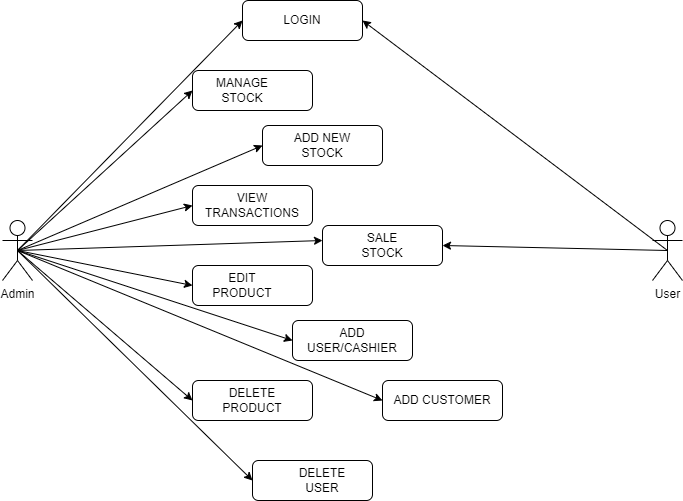

The diagram above was exported from draw.io. Its source (the exported page's mxGraphModel, read from the mxfile embedded in the PNG):
<mxGraphModel dx="868" dy="488" grid="1" gridSize="10" guides="1" tooltips="1" connect="1" arrows="1" fold="1" page="1" pageScale="1" pageWidth="850" pageHeight="1100" math="0" shadow="0">
  <root>
    <mxCell id="0" />
    <mxCell id="1" parent="0" />
    <mxCell id="mVWDGTc2LQqtPDc5lW1S-1" value="User" style="shape=umlActor;verticalLabelPosition=bottom;verticalAlign=top;html=1;outlineConnect=0;" parent="1" vertex="1">
      <mxGeometry x="740" y="230" width="30" height="60" as="geometry" />
    </mxCell>
    <mxCell id="mVWDGTc2LQqtPDc5lW1S-2" value="Admin" style="shape=umlActor;verticalLabelPosition=bottom;verticalAlign=top;html=1;outlineConnect=0;" parent="1" vertex="1">
      <mxGeometry x="90" y="230" width="30" height="60" as="geometry" />
    </mxCell>
    <mxCell id="mVWDGTc2LQqtPDc5lW1S-4" value="" style="rounded=1;whiteSpace=wrap;html=1;" parent="1" vertex="1">
      <mxGeometry x="330" y="10" width="120" height="40" as="geometry" />
    </mxCell>
    <mxCell id="mVWDGTc2LQqtPDc5lW1S-5" value="" style="rounded=1;whiteSpace=wrap;html=1;" parent="1" vertex="1">
      <mxGeometry x="350" y="135" width="120" height="40" as="geometry" />
    </mxCell>
    <mxCell id="mVWDGTc2LQqtPDc5lW1S-6" value="" style="rounded=1;whiteSpace=wrap;html=1;" parent="1" vertex="1">
      <mxGeometry x="280" y="390" width="120" height="40" as="geometry" />
    </mxCell>
    <mxCell id="mVWDGTc2LQqtPDc5lW1S-7" value="" style="rounded=1;whiteSpace=wrap;html=1;" parent="1" vertex="1">
      <mxGeometry x="340" y="470" width="120" height="40" as="geometry" />
    </mxCell>
    <mxCell id="mVWDGTc2LQqtPDc5lW1S-10" value="DELETE PRODUCT" style="text;html=1;strokeColor=none;fillColor=none;align=center;verticalAlign=middle;whiteSpace=wrap;rounded=0;" parent="1" vertex="1">
      <mxGeometry x="320" y="395" width="40" height="30" as="geometry" />
    </mxCell>
    <mxCell id="mVWDGTc2LQqtPDc5lW1S-11" value="DELETE USER" style="text;html=1;strokeColor=none;fillColor=none;align=center;verticalAlign=middle;whiteSpace=wrap;rounded=0;" parent="1" vertex="1">
      <mxGeometry x="380" y="475" width="60" height="30" as="geometry" />
    </mxCell>
    <mxCell id="mVWDGTc2LQqtPDc5lW1S-12" value="" style="rounded=1;whiteSpace=wrap;html=1;" parent="1" vertex="1">
      <mxGeometry x="410" y="235" width="120" height="40" as="geometry" />
    </mxCell>
    <mxCell id="mVWDGTc2LQqtPDc5lW1S-13" value="SALE STOCK" style="text;html=1;strokeColor=none;fillColor=none;align=center;verticalAlign=middle;whiteSpace=wrap;rounded=0;" parent="1" vertex="1">
      <mxGeometry x="440" y="240" width="60" height="30" as="geometry" />
    </mxCell>
    <mxCell id="mVWDGTc2LQqtPDc5lW1S-14" value="ADD NEW STOCK" style="text;html=1;strokeColor=none;fillColor=none;align=center;verticalAlign=middle;whiteSpace=wrap;rounded=0;" parent="1" vertex="1">
      <mxGeometry x="380" y="140" width="60" height="30" as="geometry" />
    </mxCell>
    <mxCell id="mVWDGTc2LQqtPDc5lW1S-15" value="" style="rounded=1;whiteSpace=wrap;html=1;" parent="1" vertex="1">
      <mxGeometry x="280" y="275" width="120" height="40" as="geometry" />
    </mxCell>
    <mxCell id="mVWDGTc2LQqtPDc5lW1S-16" value="EDIT PRODUCT" style="text;html=1;strokeColor=none;fillColor=none;align=center;verticalAlign=middle;whiteSpace=wrap;rounded=0;" parent="1" vertex="1">
      <mxGeometry x="300" y="280" width="60" height="30" as="geometry" />
    </mxCell>
    <mxCell id="mVWDGTc2LQqtPDc5lW1S-19" value="" style="rounded=1;whiteSpace=wrap;html=1;" parent="1" vertex="1">
      <mxGeometry x="280" y="195" width="120" height="40" as="geometry" />
    </mxCell>
    <mxCell id="mVWDGTc2LQqtPDc5lW1S-20" value="VIEW TRANSACTIONS" style="text;html=1;strokeColor=none;fillColor=none;align=center;verticalAlign=middle;whiteSpace=wrap;rounded=0;" parent="1" vertex="1">
      <mxGeometry x="310" y="200" width="60" height="30" as="geometry" />
    </mxCell>
    <mxCell id="mVWDGTc2LQqtPDc5lW1S-21" value="" style="rounded=1;whiteSpace=wrap;html=1;" parent="1" vertex="1">
      <mxGeometry x="280" y="80" width="120" height="40" as="geometry" />
    </mxCell>
    <mxCell id="mVWDGTc2LQqtPDc5lW1S-22" value="MANAGE STOCK" style="text;html=1;strokeColor=none;fillColor=none;align=center;verticalAlign=middle;whiteSpace=wrap;rounded=0;" parent="1" vertex="1">
      <mxGeometry x="300" y="85" width="60" height="30" as="geometry" />
    </mxCell>
    <mxCell id="mVWDGTc2LQqtPDc5lW1S-23" value="LOGIN" style="text;html=1;strokeColor=none;fillColor=none;align=center;verticalAlign=middle;whiteSpace=wrap;rounded=0;" parent="1" vertex="1">
      <mxGeometry x="360" y="15" width="60" height="30" as="geometry" />
    </mxCell>
    <mxCell id="mVWDGTc2LQqtPDc5lW1S-24" value="" style="endArrow=classic;html=1;rounded=0;entryX=1;entryY=0.5;entryDx=0;entryDy=0;exitX=0.5;exitY=0.5;exitDx=0;exitDy=0;exitPerimeter=0;" parent="1" source="mVWDGTc2LQqtPDc5lW1S-1" target="mVWDGTc2LQqtPDc5lW1S-4" edge="1">
      <mxGeometry width="50" height="50" relative="1" as="geometry">
        <mxPoint x="600" y="280" as="sourcePoint" />
        <mxPoint x="450" y="130" as="targetPoint" />
        <Array as="points" />
      </mxGeometry>
    </mxCell>
    <mxCell id="mVWDGTc2LQqtPDc5lW1S-25" value="" style="endArrow=classic;html=1;rounded=0;exitX=0.5;exitY=0.5;exitDx=0;exitDy=0;entryX=0;entryY=0.5;entryDx=0;entryDy=0;exitPerimeter=0;" parent="1" source="mVWDGTc2LQqtPDc5lW1S-2" target="mVWDGTc2LQqtPDc5lW1S-6" edge="1">
      <mxGeometry width="50" height="50" relative="1" as="geometry">
        <mxPoint x="400" y="330" as="sourcePoint" />
        <mxPoint x="450" y="280" as="targetPoint" />
      </mxGeometry>
    </mxCell>
    <mxCell id="mVWDGTc2LQqtPDc5lW1S-26" value="" style="endArrow=classic;html=1;rounded=0;entryX=0;entryY=0.5;entryDx=0;entryDy=0;exitX=0.5;exitY=0.5;exitDx=0;exitDy=0;exitPerimeter=0;" parent="1" source="mVWDGTc2LQqtPDc5lW1S-2" target="yWDXd94x4H9p9kceeTfG-2" edge="1">
      <mxGeometry width="50" height="50" relative="1" as="geometry">
        <mxPoint x="660" y="260" as="sourcePoint" />
        <mxPoint x="450" y="280" as="targetPoint" />
      </mxGeometry>
    </mxCell>
    <mxCell id="mVWDGTc2LQqtPDc5lW1S-27" value="" style="endArrow=classic;html=1;rounded=0;exitX=0.5;exitY=0.5;exitDx=0;exitDy=0;exitPerimeter=0;entryX=0;entryY=0.5;entryDx=0;entryDy=0;" parent="1" source="mVWDGTc2LQqtPDc5lW1S-2" target="mVWDGTc2LQqtPDc5lW1S-7" edge="1">
      <mxGeometry width="50" height="50" relative="1" as="geometry">
        <mxPoint x="400" y="330" as="sourcePoint" />
        <mxPoint x="450" y="280" as="targetPoint" />
      </mxGeometry>
    </mxCell>
    <mxCell id="mVWDGTc2LQqtPDc5lW1S-28" value="" style="endArrow=classic;html=1;rounded=0;exitX=0.5;exitY=0.5;exitDx=0;exitDy=0;exitPerimeter=0;entryX=1;entryY=0.5;entryDx=0;entryDy=0;" parent="1" source="mVWDGTc2LQqtPDc5lW1S-1" target="mVWDGTc2LQqtPDc5lW1S-12" edge="1">
      <mxGeometry width="50" height="50" relative="1" as="geometry">
        <mxPoint x="400" y="330" as="sourcePoint" />
        <mxPoint x="450" y="280" as="targetPoint" />
      </mxGeometry>
    </mxCell>
    <mxCell id="mVWDGTc2LQqtPDc5lW1S-29" value="" style="endArrow=classic;html=1;rounded=0;exitX=0.5;exitY=0.5;exitDx=0;exitDy=0;exitPerimeter=0;entryX=0;entryY=0.5;entryDx=0;entryDy=0;" parent="1" source="mVWDGTc2LQqtPDc5lW1S-2" target="mVWDGTc2LQqtPDc5lW1S-21" edge="1">
      <mxGeometry width="50" height="50" relative="1" as="geometry">
        <mxPoint x="400" y="330" as="sourcePoint" />
        <mxPoint x="450" y="280" as="targetPoint" />
      </mxGeometry>
    </mxCell>
    <mxCell id="mVWDGTc2LQqtPDc5lW1S-30" value="" style="endArrow=classic;html=1;rounded=0;exitX=0.5;exitY=0.5;exitDx=0;exitDy=0;exitPerimeter=0;entryX=0;entryY=0.5;entryDx=0;entryDy=0;" parent="1" source="mVWDGTc2LQqtPDc5lW1S-2" target="mVWDGTc2LQqtPDc5lW1S-5" edge="1">
      <mxGeometry width="50" height="50" relative="1" as="geometry">
        <mxPoint x="400" y="330" as="sourcePoint" />
        <mxPoint x="450" y="280" as="targetPoint" />
      </mxGeometry>
    </mxCell>
    <mxCell id="mVWDGTc2LQqtPDc5lW1S-31" value="" style="endArrow=classic;html=1;rounded=0;exitX=0.5;exitY=0.5;exitDx=0;exitDy=0;exitPerimeter=0;entryX=0;entryY=0.5;entryDx=0;entryDy=0;" parent="1" source="mVWDGTc2LQqtPDc5lW1S-2" edge="1" target="mVWDGTc2LQqtPDc5lW1S-19">
      <mxGeometry width="50" height="50" relative="1" as="geometry">
        <mxPoint x="400" y="330" as="sourcePoint" />
        <mxPoint x="320" y="270" as="targetPoint" />
      </mxGeometry>
    </mxCell>
    <mxCell id="mVWDGTc2LQqtPDc5lW1S-32" value="" style="endArrow=classic;html=1;rounded=0;exitX=0.5;exitY=0.5;exitDx=0;exitDy=0;exitPerimeter=0;entryX=0;entryY=0.5;entryDx=0;entryDy=0;" parent="1" source="mVWDGTc2LQqtPDc5lW1S-2" target="mVWDGTc2LQqtPDc5lW1S-15" edge="1">
      <mxGeometry width="50" height="50" relative="1" as="geometry">
        <mxPoint x="400" y="330" as="sourcePoint" />
        <mxPoint x="240" y="280" as="targetPoint" />
      </mxGeometry>
    </mxCell>
    <mxCell id="mVWDGTc2LQqtPDc5lW1S-33" value="" style="endArrow=classic;html=1;rounded=0;exitX=0.5;exitY=0.5;exitDx=0;exitDy=0;exitPerimeter=0;entryX=0;entryY=0.5;entryDx=0;entryDy=0;" parent="1" source="mVWDGTc2LQqtPDc5lW1S-2" target="mVWDGTc2LQqtPDc5lW1S-4" edge="1">
      <mxGeometry width="50" height="50" relative="1" as="geometry">
        <mxPoint x="400" y="330" as="sourcePoint" />
        <mxPoint x="450" y="280" as="targetPoint" />
      </mxGeometry>
    </mxCell>
    <mxCell id="yWDXd94x4H9p9kceeTfG-1" value="ADD USER/CASHIER" style="rounded=1;whiteSpace=wrap;html=1;" vertex="1" parent="1">
      <mxGeometry x="380" y="330" width="120" height="40" as="geometry" />
    </mxCell>
    <mxCell id="yWDXd94x4H9p9kceeTfG-2" value="ADD CUSTOMER" style="rounded=1;whiteSpace=wrap;html=1;" vertex="1" parent="1">
      <mxGeometry x="470" y="390" width="120" height="40" as="geometry" />
    </mxCell>
    <mxCell id="yWDXd94x4H9p9kceeTfG-6" value="" style="endArrow=classic;html=1;rounded=0;exitX=0.5;exitY=0.5;exitDx=0;exitDy=0;exitPerimeter=0;entryX=0;entryY=0.5;entryDx=0;entryDy=0;" edge="1" parent="1" source="mVWDGTc2LQqtPDc5lW1S-2" target="yWDXd94x4H9p9kceeTfG-1">
      <mxGeometry width="50" height="50" relative="1" as="geometry">
        <mxPoint x="115" y="270" as="sourcePoint" />
        <mxPoint x="330" y="330" as="targetPoint" />
      </mxGeometry>
    </mxCell>
    <mxCell id="yWDXd94x4H9p9kceeTfG-7" value="" style="endArrow=classic;html=1;rounded=0;exitX=0.5;exitY=0.5;exitDx=0;exitDy=0;exitPerimeter=0;" edge="1" parent="1" source="mVWDGTc2LQqtPDc5lW1S-2">
      <mxGeometry width="50" height="50" relative="1" as="geometry">
        <mxPoint x="125" y="280" as="sourcePoint" />
        <mxPoint x="410" y="250" as="targetPoint" />
      </mxGeometry>
    </mxCell>
  </root>
</mxGraphModel>